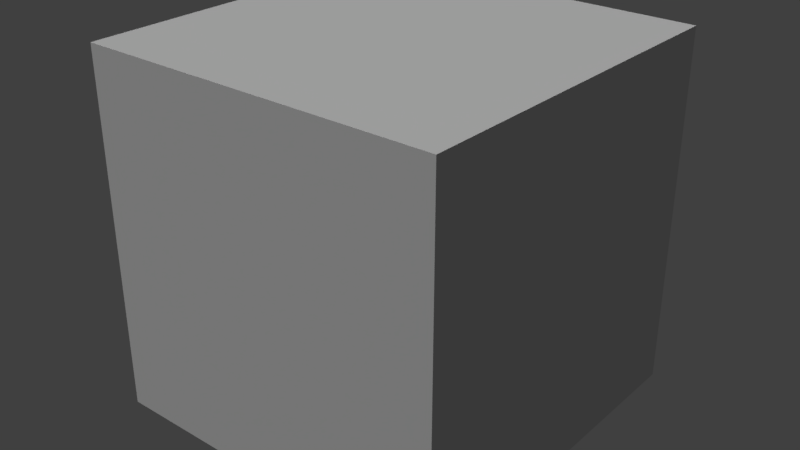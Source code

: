 # Source: track.d.002.blend  (saved by Blender 2.77.0; exported with 4.5.12 LTS)
import bpy
from mathutils import Matrix  # noqa: F401  (used for matrix-valued properties, if any)

bpy.ops.wm.read_factory_settings(use_empty=True)
scene = bpy.context.scene
scene.name = 'Scene'

# ---- collections
col_collection_1 = bpy.data.collections.new('Collection 1'); scene.collection.children.link(col_collection_1)
col_collection_2 = bpy.data.collections.new('Collection 2'); scene.collection.children.link(col_collection_2)
col_collection_3 = bpy.data.collections.new('Collection 3'); scene.collection.children.link(col_collection_3)
col_collection_6 = bpy.data.collections.new('Collection 6'); scene.collection.children.link(col_collection_6)
col_collection_6.hide_render = True
col_collection_6.hide_viewport = True
col_collection_14 = bpy.data.collections.new('Collection 14'); scene.collection.children.link(col_collection_14)
col_collection_15 = bpy.data.collections.new('Collection 15'); scene.collection.children.link(col_collection_15)
col_collection_16 = bpy.data.collections.new('Collection 16'); scene.collection.children.link(col_collection_16)
col_collection_16.hide_render = True
col_collection_16.hide_viewport = True

# ---- materials (node trees are filled in below, after node groups)
mat_roadmaterial = bpy.data.materials.new('RoadMaterial')
mat_roadmaterial.alpha_threshold = 0.0
mat_roadmaterial.use_transparent_shadow = False
mat_roadmaterial.diffuse_color = (0.1796, 0.1796, 0.1796, 1.0)
mat_roadmaterial.roughness = 0.5
mat_roadmaterial.line_color = (0.0, 0.0, 0.0, 1.0)
mat_wallmaterial = bpy.data.materials.new('WallMaterial')
mat_wallmaterial.alpha_threshold = 0.0
mat_wallmaterial.use_transparent_shadow = False
mat_wallmaterial.diffuse_color = (0.8, 0.04454, 0.05229, 1.0)
mat_wallmaterial.roughness = 0.5
mat_wallmaterial.specular_intensity = 0.0
mat_groundmaterial = bpy.data.materials.new('GroundMaterial')
mat_groundmaterial.alpha_threshold = 0.0
mat_groundmaterial.use_transparent_shadow = False
mat_groundmaterial.diffuse_color = (0.0059, 0.0, 0.04682, 1.0)
mat_groundmaterial.roughness = 0.5
mat_mushroom_red = bpy.data.materials.new('Mushroom_Red')
mat_mushroom_red.alpha_threshold = 0.0
mat_mushroom_red.use_transparent_shadow = False
mat_mushroom_red.diffuse_color = (0.8275, 0.3137, 0.2549, 1.0)
mat_mushroom_red.specular_color = (0.33, 0.33, 0.33)
mat_mushroom_red.roughness = 0.5
mat_mushroom_red.specular_intensity = 1.0
mat_spawnsmaterial = bpy.data.materials.new('SpawnsMaterial')
mat_spawnsmaterial.alpha_threshold = 0.0
mat_spawnsmaterial.use_transparent_shadow = False
mat_spawnsmaterial.diffuse_color = (1.0, 0.0, 0.005176, 1.0)
mat_spawnsmaterial.roughness = 0.5
mat_staticmaterial = bpy.data.materials.new('StaticMaterial')
mat_staticmaterial.alpha_threshold = 0.0
mat_staticmaterial.use_transparent_shadow = False
mat_staticmaterial.diffuse_color = (0.02952, 0.8, 0.001044, 1.0)
mat_staticmaterial.roughness = 0.5
mat_hitboxmaterial = bpy.data.materials.new('HitBoxMaterial')
mat_hitboxmaterial.alpha_threshold = 0.0
mat_hitboxmaterial.use_transparent_shadow = False
mat_hitboxmaterial.diffuse_color = (0.8, 0.1317, 0.5602, 1.0)
mat_hitboxmaterial.roughness = 0.5
mat_skyboxmaterial = bpy.data.materials.new('SkyBoxMaterial')
mat_skyboxmaterial.alpha_threshold = 0.0
mat_skyboxmaterial.use_transparent_shadow = False
mat_skyboxmaterial.roughness = 0.5

# ---- material node trees

# ---- world
world_world = bpy.data.worlds.new('World'); scene.world = world_world
world_world.color = (0.05088, 0.05088, 0.05088)
world_world.use_sun_shadow = False
world_world.sun_shadow_jitter_overblur = 0.0
world_world.cycles.sampling_method = 'MANUAL'

# ---- lights
light_hemi_001 = bpy.data.lights.new('Hemi.001', 'SUN')
light_hemi_001.transmission_factor = 0.0
light_hemi_001.angle = 0.1993
light_hemi_001.energy = 0.3
light_hemi_001.shadow_buffer_clip_start = 0.5
light_hemi_001.shadow_soft_size = 0.1
light_hemi_001.shadow_cascade_max_distance = 1000.0
light_hemi = bpy.data.lights.new('Hemi', 'SUN')
light_hemi.transmission_factor = 0.0
light_hemi.angle = 0.1993
light_hemi.energy = 1.3
light_hemi.shadow_buffer_clip_start = 0.5
light_hemi.shadow_soft_size = 0.1
light_hemi.shadow_cascade_max_distance = 1000.0

# ---- meshes
me_plane = bpy.data.meshes.new('Plane')
me_plane.from_pydata([(0.0, -23.57, 0.0), (5.532, -23.57, 0.0), (0.0, 0.0, -0.4414), (5.532, 0.0, -0.4414), (0.0, -23.57, 2.092), (5.532, -23.57, 2.092), (0.0, -24.64, 2.874), (5.532, -24.64, 2.874), (0.0, -24.64, -1.497), (5.532, -24.64, -1.497), (0.0, 0.0, -1.497), (5.532, 0.0, -1.497), (0.0, -19.1, 0.0), (5.532, -19.1, 0.0)], [], [(12, 13, 3, 2), (1, 0, 4, 5), (5, 4, 6, 7), (7, 6, 8, 9), (0, 1, 13, 12), (9, 8, 10, 11)])
me_plane.polygons.foreach_set('material_index', [0, 1, 1, 1, 0, 1])
me_plane.materials.append(mat_roadmaterial)
me_plane.materials.append(mat_wallmaterial)
me_plane.use_remesh_preserve_volume = False
me_plane.use_remesh_preserve_attributes = False
me_plane.use_mirror_vertex_groups = False
me_plane.update()
me_plane_151 = bpy.data.meshes.new('Plane.151')
me_plane_151.from_pydata([(-1.0, -1.0, 0.0), (1.0, -1.0, 0.0), (1.0, 1.0, 0.0), (-1.0, 0.8571, 0.0), (-1.0, 0.7143, 0.0), (-1.0, 0.5714, 0.0), (-1.0, 0.4286, 0.0), (-1.0, 0.2857, 0.0), (-1.0, 0.1429, 0.0), (-1.0, 2.98e-08, 0.0), (-1.0, -0.1429, 0.0), (-1.0, -0.2857, 0.0), (-1.0, -0.4286, 0.0), (-1.0, -0.5714, 0.0), (-1.0, -0.7143, 0.0), (-1.0, -0.8571, 0.0), (1.0, -0.8571, 0.0), (1.0, -0.7143, 0.0), (1.0, -0.5714, 0.0), (1.0, -0.4286, 0.0), (1.0, -0.2857, 0.0), (1.0, -0.1429, 0.0), (1.0, -2.98e-08, 0.0), (1.0, 0.1429, 0.0), (1.0, 0.2857, 0.0), (1.0, 0.4286, 0.0), (1.0, 0.5714, 0.0), (1.0, 0.7143, 0.0), (1.0, 0.8571, 0.0), (-0.3333, -1.0, 0.0), (0.3333, -1.0, 0.0), (-0.3333, 1.0, 0.0), (0.3333, -0.8571, 0.0), (-0.3333, -0.8571, 0.0), (0.3333, -0.7143, 0.0), (-0.3333, -0.7143, 0.0), (0.3333, -0.5714, 0.0), (-0.3333, -0.5714, 0.0), (0.3333, -0.4286, 0.0), (-0.3333, -0.4286, 0.0), (0.3333, -0.2857, 0.0), (-0.3333, -0.2857, 0.0), (0.3333, -0.1429, 0.0), (-0.3333, -0.1429, 0.0), (0.3333, -9.934e-09, 0.0), (-0.3333, 9.934e-09, 0.0), (0.3333, 0.1429, 0.0), (-0.3333, 0.1429, 0.0), (0.3333, 0.2857, 0.0), (-0.3333, 0.2857, 0.0), (0.3333, 0.4286, 0.0), (-0.3333, 0.4286, 0.0), (0.3333, 0.5714, 0.0), (-0.3333, 0.5714, 0.0), (0.3333, 0.7143, 0.0), (-0.3333, 0.7143, 0.0), (0.3333, 0.8571, 0.0), (-0.3333, 0.8571, 0.0), (-1.0, 1.286, 0.0), (1.0, 1.286, 0.0), (-1.0, 1.143, 0.0), (-1.0, 1.0, 0.0), (1.0, 1.143, 0.0), (-0.3333, 1.286, 0.0), (0.3333, 1.0, 0.0), (0.3333, 1.143, 0.0), (-0.3333, 1.143, 0.0), (-1.0, 1.571, 0.0), (1.0, 1.571, 0.0), (-1.0, 1.429, 0.0), (1.0, 1.429, 0.0), (0.3333, 1.571, 0.0), (-0.3333, 1.571, 0.0), (0.3333, 1.286, 0.0), (0.3333, 1.429, 0.0), (-0.3333, 1.429, 0.0), (-1.0, -1.143, 0.0), (1.0, -1.143, 0.0), (0.3333, -1.286, 0.0), (0.3333, -1.143, 0.0), (-0.3333, -1.143, 0.0), (-1.0, -1.286, 0.0), (1.0, -1.286, 0.0), (-1.0, -1.429, 0.0), (-1.0, -1.571, 0.0), (1.0, -1.571, 0.0), (1.0, -1.429, 0.0), (-0.3333, -1.286, 0.0), (0.3333, -1.571, 0.0), (-0.3333, -1.571, 0.0), (0.3333, -1.429, 0.0), (-0.3333, -1.429, 0.0)], [], [(56, 28, 2, 64), (30, 1, 16, 32), (32, 16, 17, 34), (34, 17, 18, 36), (36, 18, 19, 38), (38, 19, 20, 40), (40, 20, 21, 42), (42, 21, 22, 44), (44, 22, 23, 46), (46, 23, 24, 48), (48, 24, 25, 50), (50, 25, 26, 52), (52, 26, 27, 54), (54, 27, 28, 56), (4, 55, 57, 3), (55, 54, 56, 57), (5, 53, 55, 4), (53, 52, 54, 55), (6, 51, 53, 5), (51, 50, 52, 53), (7, 49, 51, 6), (49, 48, 50, 51), (8, 47, 49, 7), (47, 46, 48, 49), (9, 45, 47, 8), (45, 44, 46, 47), (10, 43, 45, 9), (43, 42, 44, 45), (11, 41, 43, 10), (41, 40, 42, 43), (12, 39, 41, 11), (39, 38, 40, 41), (13, 37, 39, 12), (37, 36, 38, 39), (14, 35, 37, 13), (35, 34, 36, 37), (15, 33, 35, 14), (33, 32, 34, 35), (0, 29, 33, 15), (29, 30, 32, 33), (3, 57, 31, 61), (57, 56, 64, 31), (65, 62, 59, 73), (64, 2, 62, 65), (61, 31, 66, 60), (31, 64, 65, 66), (60, 66, 63, 58), (66, 65, 73, 63), (74, 70, 68, 71), (73, 59, 70, 74), (58, 63, 75, 69), (63, 73, 74, 75), (69, 75, 72, 67), (75, 74, 71, 72), (79, 77, 1, 30), (78, 82, 77, 79), (81, 87, 80, 76), (87, 78, 79, 80), (76, 80, 29, 0), (80, 79, 30, 29), (90, 86, 82, 78), (88, 85, 86, 90), (84, 89, 91, 83), (89, 88, 90, 91), (83, 91, 87, 81), (91, 90, 78, 87)])
me_plane_151.polygons.foreach_set('material_index', [1, 0, 1, 0, 1, 0, 1, 0, 1, 0, 1, 0, 1, 0, 0, 1, 1, 0, 0, 1, 1, 0, 0, 1, 1, 0, 0, 1, 1, 0, 0, 1, 1, 0, 0, 1, 1, 0, 0, 1, 1, 0, 1, 0, 0, 1, 1, 0, 1, 0, 0, 1, 1, 0, 1, 0, 0, 1, 1, 0, 1, 0, 0, 1, 1, 0])
me_plane_151.materials.append(mat_groundmaterial)
me_plane_151.materials.append(mat_mushroom_red)
me_plane_151.use_remesh_preserve_volume = False
me_plane_151.use_remesh_preserve_attributes = False
me_plane_151.use_mirror_vertex_groups = False
me_plane_151.update()
me_cube_007 = bpy.data.meshes.new('Cube.007')
me_cube_007.from_pydata([(-0.1, -0.3, 0.0), (-0.1, -0.3, 1.853), (-0.1, 0.3, 0.0), (-0.1, 0.3, 1.853), (0.1, -0.3, 0.0), (0.1, -0.3, 1.853), (0.1, 0.3, 0.0), (0.1, 0.3, 1.853)], [], [(1, 3, 2, 0), (3, 7, 6, 2), (7, 5, 4, 6), (5, 1, 0, 4), (0, 2, 6, 4), (5, 7, 3, 1)])
me_cube_007.use_remesh_preserve_volume = False
me_cube_007.use_remesh_preserve_attributes = False
me_cube_007.use_mirror_vertex_groups = False
me_cube_007.update()
me_plane_076 = bpy.data.meshes.new('Plane.076')
me_plane_076.from_pydata([(-2.2, -9.4, 0.0), (2.2, -9.4, 0.0), (-2.2, 9.4, 0.0), (2.2, 9.4, 0.0), (-2.2, 4.7, 0.0), (-2.2, 0.0, 0.0), (-2.2, -4.7, 0.0), (2.2, -4.7, 0.0), (2.2, 0.0, 0.0), (2.2, 4.7, 0.0)], [], [(4, 9, 3, 2), (0, 1, 7, 6), (6, 7, 8, 5), (5, 8, 9, 4)])
me_plane_076.materials.append(mat_spawnsmaterial)
me_plane_076.use_remesh_preserve_volume = False
me_plane_076.use_remesh_preserve_attributes = False
me_plane_076.use_mirror_vertex_groups = False
me_plane_076.update()
me_plane_023 = bpy.data.meshes.new('Plane.023')
me_plane_023.from_pydata([(212.0, 22.27, 0.09789), (212.0, 22.27, 33.14), (235.5, 20.11, 0.09789), (235.5, 20.11, 33.14), (265.8, 14.33, 0.09789), (265.8, 14.33, 33.14), (296.8, 1.358, 0.09789), (296.8, 1.358, 33.14), (319.7, -17.51, 0.09789), (319.7, -17.51, 33.14), (336.8, -51.63, 0.09789), (336.8, -51.63, 33.14), (338.1, -86.63, 0.09789), (338.1, -86.63, 33.14), (331.9, -117.3, 0.09789), (331.9, -117.3, 33.14), (302.2, -210.7, 0.09789), (302.2, -210.7, 33.14), (299.5, -232.0, 0.09789), (299.5, -232.0, 33.14), (309.7, -248.7, 0.1996), (309.5, -248.6, 33.24), (331.8, -261.0, 34.37), (333.1, -261.3, 1.386), (228.8, -26.55, 0.09788), (252.8, -30.96, 0.09789), (252.8, -30.96, 33.14), (272.5, -39.08, 0.09789), (272.5, -39.08, 33.14), (283.6, -47.83, 0.09789), (283.6, -47.83, 33.14), (290.8, -62.0, 0.09789), (290.8, -62.0, 33.14), (291.2, -81.88, 0.09789), (291.2, -81.88, 33.14), (286.3, -105.3, 0.09789), (286.3, -105.3, 33.14), (256.0, -201.6, 0.09789), (256.0, -201.6, 33.14), (252.5, -235.1, 0.09789), (252.5, -235.1, 33.14), (262.3, -266.1, 0.09789), (262.3, -266.1, 33.14), (295.6, -296.4, 0.3423), (295.1, -296.2, 33.38), (320.9, -306.9, 1.356), (319.6, -306.5, 34.34), (228.8, -26.55, 33.14)], [], [(13, 12, 14, 15), (8, 10, 11, 9), (5, 4, 6, 7), (15, 14, 16, 17), (21, 20, 23, 22), (18, 20, 21, 19), (11, 10, 12, 13), (3, 2, 4, 5), (1, 0, 2, 3), (17, 16, 18, 19), (7, 6, 8, 9), (45, 43, 44, 46), (31, 32, 34, 33), (27, 28, 30, 29), (42, 44, 43, 41), (41, 39, 40, 42), (33, 34, 36, 35), (24, 47, 26, 25), (35, 36, 38, 37), (30, 32, 31, 29), (25, 26, 28, 27), (37, 38, 40, 39), (2, 0, 24, 25), (4, 2, 25, 27), (6, 4, 27, 29), (8, 6, 29, 31), (10, 8, 31, 33), (12, 10, 33, 35), (12, 35, 14), (16, 14, 35, 37), (18, 16, 37, 39), (20, 18, 39, 41), (23, 20, 41, 43), (45, 23, 43)])
me_plane_023.materials.append(mat_staticmaterial)
me_plane_023.use_remesh_preserve_volume = False
me_plane_023.use_remesh_preserve_attributes = False
me_plane_023.use_mirror_vertex_groups = False
me_plane_023.update()
me_plane_022 = bpy.data.meshes.new('Plane.022')
me_plane_022.from_pydata([(-1.192e-05, -23.57, 0.09789), (1.192e-05, 23.57, 0.09789), (1.192e-05, 23.57, 33.14), (228.8, -26.55, 33.14), (-51.75, -23.57, 2.896), (-51.75, 23.57, 2.896), (-1.192e-05, -23.57, 33.14), (212.0, 22.27, 0.09789), (228.8, -26.55, 0.09788), (212.0, 22.27, 33.14)], [], [(5, 4, 0, 1), (2, 1, 7, 9), (0, 8, 7, 1), (0, 6, 3, 8)])
me_plane_022.materials.append(mat_staticmaterial)
me_plane_022.use_remesh_preserve_volume = False
me_plane_022.use_remesh_preserve_attributes = False
me_plane_022.use_mirror_vertex_groups = False
me_plane_022.update()
me_plane_019 = bpy.data.meshes.new('Plane.019')
me_plane_019.from_pydata([(514.5, -73.64, 114.5), (544.3, -110.5, 82.26), (540.2, -113.1, 114.5), (525.4, -124.2, 107.9), (518.6, -70.97, 82.25), (529.0, -121.2, 75.55), (587.5, -86.99, 99.67), (583.0, -89.14, 131.9), (567.5, -44.33, 99.67), (562.9, -46.48, 131.9), (793.5, -4.547, 169.8), (790.0, -6.269, 202.4), (772.6, 37.69, 169.8), (769.1, 35.97, 202.3), (820.2, 10.79, 175.8), (818.0, 9.242, 208.7), (792.6, 49.04, 175.7), (790.4, 47.49, 208.6), (794.3, 51.48, 176.1), (798.3, 55.79, 177.0), (841.3, 34.03, 177.8), (841.0, 33.57, 210.9), (802.4, 60.52, 178.0), (800.2, 57.24, 210.6)], [], [(14, 15, 21, 20), (0, 4, 8, 9), (10, 11, 15, 14), (19, 18, 16, 14, 20, 22), (13, 12, 16, 17), (1, 5, 3, 2), (1, 2, 7, 6), (6, 7, 11, 10), (5, 1, 6, 10, 12, 8, 4), (10, 14, 16, 12), (9, 8, 12, 13), (23, 17, 16, 18, 19, 22)])
me_plane_019.materials.append(mat_staticmaterial)
me_plane_019.use_remesh_preserve_volume = False
me_plane_019.use_remesh_preserve_attributes = False
me_plane_019.use_mirror_vertex_groups = False
me_plane_019.update()
me_plane_018 = bpy.data.meshes.new('Plane.018')
me_plane_018.from_pydata([(333.1, -261.3, 1.386), (349.5, -309.7, 4.153), (347.0, -309.8, 36.99), (356.7, -309.5, 5.015), (353.9, -309.9, 37.8), (351.3, -262.7, 5.092), (348.5, -263.1, 37.88), (384.3, -301.5, 9.759), (380.9, -303.1, 42.35), (364.7, -258.6, 9.844), (361.3, -260.2, 42.43), (390.4, -298.4, 11.11), (387.0, -300.3, 43.65), (412.2, -283.2, 16.93), (408.9, -286.0, 49.37), (381.0, -247.7, 16.94), (377.8, -250.6, 49.38), (433.1, -260.9, 24.63), (430.3, -264.4, 57.03), (396.4, -231.4, 24.63), (393.6, -234.9, 57.03), (410.5, -211.6, 32.45), (408.0, -215.3, 64.84), (459.6, -129.6, 60.25), (457.3, -133.2, 92.69), (512.9, -136.5, 67.73), (510.0, -139.8, 100.2), (477.2, -105.7, 67.73), (474.4, -108.9, 100.2), (499.4, -84.55, 75.54), (525.4, -124.2, 107.9), (495.8, -87.48, 107.9), (514.5, -73.64, 114.5), (319.6, -306.5, 34.34), (320.9, -306.9, 1.356), (331.8, -261.0, 34.37), (529.0, -121.2, 75.55), (518.6, -70.97, 82.25)], [], [(5, 0, 34, 1, 3, 7, 9), (3, 1, 2, 4), (35, 0, 5, 6), (25, 26, 30, 36), (11, 7, 8, 12), (13, 11, 12, 14), (7, 3, 4, 8), (15, 16, 10, 9), (20, 19, 21, 22), (34, 33, 2, 1), (25, 36, 37, 29, 27, 23, 21, 19, 15, 9, 7, 11, 13, 17), (22, 21, 23, 24), (13, 14, 18, 17), (19, 20, 16, 15), (28, 27, 29, 31), (17, 18, 26, 25), (37, 32, 31, 29), (6, 5, 9, 10), (24, 23, 27, 28)])
me_plane_018.materials.append(mat_staticmaterial)
me_plane_018.use_remesh_preserve_volume = False
me_plane_018.use_remesh_preserve_attributes = False
me_plane_018.use_mirror_vertex_groups = False
me_plane_018.update()
me_plane_017 = bpy.data.meshes.new('Plane.017')
me_plane_017.from_pydata([(-482.5, 30.19, 33.12), (-450.4, -21.46, 3.718), (-446.0, 30.49, 3.968), (-423.0, -22.95, -4.476), (-421.6, 30.07, -4.455), (-395.1, -23.47, -7.496), (-394.6, 29.22, -7.493), (-372.8, -23.56, -7.685), (-372.7, 30.49, -7.678), (-350.4, -23.57, 5.902), (-350.4, 23.57, 5.902), (-330.8, -23.57, 25.11), (-330.8, 23.57, 25.11), (-486.6, -18.95, 33.13), (-306.1, 23.57, 37.24), (-306.1, -23.57, 37.24)], [], [(8, 7, 9, 10), (4, 3, 5, 6), (5, 7, 8, 6), (9, 11, 12, 10), (11, 15, 14, 12), (1, 2, 0, 13), (2, 1, 3, 4)])
me_plane_017.materials.append(mat_staticmaterial)
me_plane_017.use_remesh_preserve_volume = False
me_plane_017.use_remesh_preserve_attributes = False
me_plane_017.use_mirror_vertex_groups = False
me_plane_017.update()
me_plane_016 = bpy.data.meshes.new('Plane.016')
me_plane_016.from_pydata([(-768.3, 214.8, 33.41), (-768.3, 214.8, 66.45), (-721.3, 211.1, 33.41), (-721.3, 211.1, 66.45), (-767.4, 186.3, 33.41), (-767.4, 186.3, 66.45), (-721.2, 195.7, 33.41), (-721.2, 195.7, 66.45), (-755.2, 155.8, 33.41), (-755.2, 155.8, 66.45), (-712.3, 175.2, 33.41), (-712.3, 175.2, 66.45), (-739.2, 128.3, 33.41), (-739.2, 128.3, 66.45), (-700.4, 155.1, 33.41), (-700.4, 155.1, 66.45), (-707.1, 86.81, 33.41), (-707.1, 86.81, 66.45), (-671.6, 117.9, 33.41), (-671.6, 117.9, 66.45), (-669.1, 49.44, 33.41), (-669.1, 49.44, 66.45), (-638.7, 85.52, 33.41), (-638.7, 85.52, 66.45), (-645.3, 31.24, 33.41), (-645.3, 31.24, 66.45), (-618.6, 70.13, 33.41), (-618.6, 70.13, 66.45), (-619.5, 15.58, 33.41), (-619.5, 15.58, 66.45), (-597.2, 57.11, 33.41), (-597.2, 57.11, 66.45), (-592.0, 2.781, 33.41), (-592.0, 2.781, 66.45), (-574.6, 46.57, 33.41), (-574.6, 46.57, 66.45), (-569.1, -5.233, 33.41), (-569.1, -5.233, 66.45), (-555.7, 39.97, 33.41), (-555.7, 39.97, 66.45), (-539.6, -12.16, 33.41), (-539.6, -12.16, 66.45), (-531.4, 34.27, 33.41), (-531.4, 34.27, 66.45), (-509.8, -15.76, 33.39), (-509.6, -15.77, 66.43), (-506.4, 31.26, 33.38), (-506.2, 31.25, 66.42), (-484.5, -18.95, 66.04), (-483.3, 30.49, 66.03), (-486.6, -18.95, 33.13), (-482.5, 30.19, 33.12)], [], [(16, 17, 21, 20), (36, 37, 41, 40), (12, 13, 17, 16), (0, 1, 5, 4), (43, 42, 46, 47), (8, 9, 13, 12), (35, 34, 38, 39), (24, 20, 21, 25), (27, 26, 30, 31), (3, 2, 6, 7), (10, 11, 7, 6), (39, 38, 42, 43), (47, 46, 51, 49), (50, 44, 45, 48), (15, 14, 18, 19), (40, 41, 45, 44), (28, 29, 33, 32), (24, 25, 29, 28), (32, 33, 37, 36), (31, 30, 34, 35), (4, 5, 9, 8), (23, 22, 26, 27), (11, 10, 14, 15), (19, 18, 22, 23), (2, 0, 4, 8, 12, 16, 20, 24, 28, 32, 36, 40, 44, 50, 51, 46, 42, 38, 34, 30, 26, 22, 18, 14, 10, 6)])
me_plane_016.materials.append(mat_staticmaterial)
me_plane_016.use_remesh_preserve_volume = False
me_plane_016.use_remesh_preserve_attributes = False
me_plane_016.use_mirror_vertex_groups = False
me_plane_016.update()
me_plane_015 = bpy.data.meshes.new('Plane.015')
me_plane_015.from_pydata([(-454.3, 417.9, 66.45), (-441.0, 372.7, 66.45), (-577.0, 377.3, 33.41), (-577.0, 377.3, 66.45), (-559.9, 333.4, 33.41), (-559.9, 333.4, 66.45), (-675.6, 330.9, 33.41), (-675.6, 330.9, 66.45), (-651.3, 290.5, 33.41), (-651.3, 290.5, 66.45), (-719.8, 299.9, 33.41), (-719.8, 299.9, 66.45), (-688.6, 264.5, 33.41), (-688.6, 264.5, 66.45), (-741.8, 276.7, 33.41), (-741.8, 276.7, 66.45), (-704.7, 247.6, 33.41), (-704.7, 247.6, 66.45), (-759.3, 248.4, 33.41), (-759.3, 248.4, 66.45), (-716.0, 229.7, 33.41), (-716.0, 229.7, 66.45), (-454.3, 417.9, 33.41), (-441.0, 372.7, 33.41), (-721.3, 211.1, 33.41), (-768.3, 214.8, 33.41), (-768.3, 214.8, 66.45), (-721.3, 211.1, 66.45)], [], [(14, 15, 19, 18), (6, 7, 11, 10), (13, 12, 16, 17), (22, 0, 3, 2), (25, 18, 19, 26), (1, 23, 4, 5), (9, 8, 12, 13), (5, 4, 8, 9), (17, 16, 20, 21), (10, 11, 15, 14), (2, 3, 7, 6), (23, 22, 2, 6, 10, 14, 18, 25, 24, 20, 16, 12, 8, 4), (24, 27, 21, 20)])
me_plane_015.materials.append(mat_staticmaterial)
me_plane_015.use_remesh_preserve_volume = False
me_plane_015.use_remesh_preserve_attributes = False
me_plane_015.use_mirror_vertex_groups = False
me_plane_015.update()
me_plane_014 = bpy.data.meshes.new('Plane.014')
me_plane_014.from_pydata([(287.2, 590.5, 66.45), (293.4, 543.7, 66.45), (-441.0, 372.7, 33.41), (287.2, 590.5, 33.41), (293.4, 543.7, 33.41), (-441.0, 372.7, 66.45), (-454.3, 417.9, 66.45), (-454.3, 417.9, 33.41)], [], [(1, 4, 2, 5), (3, 0, 6, 7), (4, 3, 7, 2)])
me_plane_014.materials.append(mat_staticmaterial)
me_plane_014.use_remesh_preserve_volume = False
me_plane_014.use_remesh_preserve_attributes = False
me_plane_014.use_mirror_vertex_groups = False
me_plane_014.update()
me_plane_013 = bpy.data.meshes.new('Plane.013')
me_plane_013.from_pydata([(670.8, 492.3, 66.45), (649.3, 450.4, 66.45), (552.3, 545.4, 33.41), (552.3, 545.4, 66.45), (535.6, 501.3, 33.41), (535.6, 501.3, 66.45), (449.3, 578.0, 33.41), (449.3, 578.0, 66.45), (438.4, 532.1, 33.41), (438.4, 532.1, 66.45), (392.7, 588.8, 33.41), (392.7, 588.8, 66.45), (386.3, 542.1, 33.41), (386.3, 542.1, 66.45), (340.4, 593.5, 33.41), (340.4, 593.5, 66.45), (339.4, 546.4, 33.41), (339.4, 546.4, 66.45), (287.2, 590.5, 33.41), (649.3, 450.4, 33.41), (670.8, 492.3, 33.41), (293.4, 543.7, 33.41), (287.2, 590.5, 66.45), (293.4, 543.7, 66.45)], [], [(2, 3, 7, 6), (14, 10, 11, 15), (1, 19, 4, 5), (14, 15, 22, 18), (20, 0, 3, 2), (17, 16, 21, 23), (9, 8, 12, 13), (6, 7, 11, 10), (13, 12, 16, 17), (5, 4, 8, 9), (19, 20, 2, 6, 10, 14, 18, 21, 16, 12, 8, 4)])
me_plane_013.materials.append(mat_staticmaterial)
me_plane_013.use_remesh_preserve_volume = False
me_plane_013.use_remesh_preserve_attributes = False
me_plane_013.use_mirror_vertex_groups = False
me_plane_013.update()
me_plane_012 = bpy.data.meshes.new('Plane.012')
me_plane_012.from_pydata([(1034.0, 229.3, 66.45), (1000.0, 196.5, 66.45), (893.9, 351.6, 33.41), (893.9, 351.6, 66.45), (865.5, 314.0, 33.41), (865.5, 314.0, 66.45), (787.8, 425.2, 33.41), (787.8, 425.2, 66.45), (762.5, 385.4, 33.41), (762.5, 385.4, 66.45), (649.3, 450.4, 33.41), (649.3, 450.4, 66.45), (1000.0, 196.5, 33.41), (670.8, 492.3, 33.41), (1034.0, 229.3, 33.41), (670.8, 492.3, 66.45)], [], [(14, 0, 3, 2), (9, 8, 10, 11), (5, 4, 8, 9), (2, 3, 7, 6), (6, 7, 15, 13), (1, 12, 4, 5), (12, 14, 2, 6, 13, 10, 8, 4)])
me_plane_012.materials.append(mat_staticmaterial)
me_plane_012.use_remesh_preserve_volume = False
me_plane_012.use_remesh_preserve_attributes = False
me_plane_012.use_mirror_vertex_groups = False
me_plane_012.update()
me_plane_011 = bpy.data.meshes.new('Plane.011')
me_plane_011.from_pydata([(1147.0, -65.24, 66.45), (1147.0, -65.24, 33.41), (1101.0, -57.6, 66.45), (1153.0, -12.89, 33.41), (1153.0, -12.89, 66.45), (1106.0, -11.07, 33.41), (1106.0, -11.07, 66.45), (1153.0, 16.98, 33.41), (1153.0, 16.98, 66.45), (1106.0, 14.36, 33.41), (1106.0, 14.36, 66.45), (1150.0, 41.35, 33.41), (1150.0, 41.35, 66.45), (1104.0, 33.93, 33.41), (1104.0, 33.93, 66.45), (1143.0, 71.59, 33.41), (1143.0, 71.59, 66.45), (1098.0, 57.36, 33.41), (1098.0, 57.36, 66.45), (1132.0, 100.1, 33.41), (1132.0, 100.1, 66.45), (1089.0, 79.87, 33.41), (1089.0, 79.87, 66.45), (1117.0, 126.6, 33.41), (1117.0, 126.6, 66.45), (1077.0, 102.0, 33.41), (1077.0, 102.0, 66.45), (1087.0, 169.3, 33.41), (1087.0, 169.3, 66.45), (1050.0, 140.4, 33.41), (1050.0, 140.4, 66.45), (1034.0, 229.3, 33.41), (1000.0, 196.5, 33.41), (1000.0, 196.5, 66.45), (1101.0, -57.6, 33.41), (1034.0, 229.3, 66.45)], [], [(7, 8, 12, 11), (18, 17, 21, 22), (10, 9, 13, 14), (15, 16, 20, 19), (30, 29, 32, 33), (1, 0, 4, 3), (19, 20, 24, 23), (2, 34, 5, 6), (6, 5, 9, 10), (29, 30, 26, 25), (11, 12, 16, 15), (27, 28, 35, 31), (3, 4, 8, 7), (22, 21, 25, 26), (23, 24, 28, 27), (14, 13, 17, 18), (34, 1, 3, 7, 11, 15, 19, 23, 27, 31, 32, 29, 25, 21, 17, 13, 9, 5)])
me_plane_011.materials.append(mat_staticmaterial)
me_plane_011.use_remesh_preserve_volume = False
me_plane_011.use_remesh_preserve_attributes = False
me_plane_011.use_mirror_vertex_groups = False
me_plane_011.update()
me_plane_010 = bpy.data.meshes.new('Plane.010')
me_plane_010.from_pydata([(1061.0, -316.8, 66.45), (1101.0, -57.6, 33.41), (1019.0, -296.7, 66.45), (1129.0, -143.4, 33.41), (1129.0, -143.4, 66.45), (1084.0, -130.2, 33.41), (1084.0, -130.2, 66.45), (1147.0, -65.24, 33.41), (1147.0, -65.24, 66.45), (1019.0, -296.7, 33.41), (1061.0, -316.8, 33.41), (1101.0, -57.6, 66.45)], [], [(2, 9, 5, 6), (3, 4, 8, 7), (10, 3, 7, 1, 5, 9), (10, 0, 4, 3), (6, 5, 1, 11)])
me_plane_010.materials.append(mat_staticmaterial)
me_plane_010.use_remesh_preserve_volume = False
me_plane_010.use_remesh_preserve_attributes = False
me_plane_010.use_mirror_vertex_groups = False
me_plane_010.update()
me_plane_009 = bpy.data.meshes.new('Plane.009')
me_plane_009.from_pydata([(762.4, -641.4, 33.41), (762.4, -641.4, 66.45), (748.4, -596.3, 33.41), (748.4, -596.3, 66.45), (837.3, -614.6, 33.41), (837.3, -614.6, 66.45), (819.3, -571.0, 33.41), (819.3, -571.0, 66.45), (885.4, -591.8, 33.41), (885.4, -591.8, 66.45), (861.2, -551.3, 33.41), (861.2, -551.3, 66.45), (912.2, -569.9, 33.41), (912.2, -569.9, 66.45), (877.0, -538.6, 33.41), (877.0, -538.6, 66.45), (930.5, -546.2, 33.41), (930.5, -546.2, 66.45), (892.4, -518.5, 33.41), (892.4, -518.5, 66.45), (1061.0, -316.8, 33.41), (1019.0, -296.7, 66.45), (1019.0, -296.7, 33.41), (1061.0, -316.8, 66.45)], [], [(4, 5, 9, 8), (3, 2, 6, 7), (15, 14, 18, 19), (0, 1, 5, 4), (19, 18, 22, 21), (11, 10, 14, 15), (8, 9, 13, 12), (16, 17, 23, 20), (12, 13, 17, 16), (7, 6, 10, 11), (20, 22, 18, 14, 10, 6, 2, 0, 4, 8, 12, 16)])
me_plane_009.materials.append(mat_staticmaterial)
me_plane_009.use_remesh_preserve_volume = False
me_plane_009.use_remesh_preserve_attributes = False
me_plane_009.use_mirror_vertex_groups = False
me_plane_009.update()
me_plane_008 = bpy.data.meshes.new('Plane.008')
me_plane_008.from_pydata([(419.4, -565.4, 33.42), (466.4, -561.5, 33.43), (422.8, -591.1, 33.4), (422.8, -591.2, 66.44), (468.5, -579.7, 33.43), (468.5, -579.8, 66.47), (424.3, -597.5, 33.41), (424.3, -597.5, 66.45), (469.4, -583.9, 33.41), (469.4, -583.9, 66.45), (436.9, -623.5, 33.41), (436.9, -623.5, 66.45), (476.1, -597.4, 33.41), (476.1, -597.4, 66.45), (441.2, -629.2, 33.41), (441.2, -629.2, 66.45), (478.4, -600.3, 33.41), (478.4, -600.3, 66.45), (461.9, -649.0, 33.41), (461.9, -649.0, 66.45), (489.5, -610.8, 33.41), (489.5, -610.8, 66.45), (492.0, -664.3, 33.41), (492.0, -664.3, 66.45), (508.5, -620.1, 33.41), (508.5, -620.1, 66.45), (516.7, -670.9, 33.41), (516.7, -670.9, 66.45), (531.1, -625.7, 33.41), (531.1, -625.7, 66.45), (547.1, -675.0, 33.41), (547.1, -675.0, 66.45), (550.7, -628.0, 33.41), (550.7, -628.0, 66.45), (606.1, -674.3, 33.41), (606.1, -674.3, 66.45), (602.1, -627.3, 33.41), (602.1, -627.3, 66.45), (657.5, -667.2, 33.41), (657.5, -667.2, 66.45), (649.3, -620.8, 33.41), (649.3, -620.8, 66.45), (762.4, -641.4, 33.41), (762.4, -641.4, 66.45), (748.4, -596.3, 33.41), (748.4, -596.3, 66.45)], [], [(21, 20, 24, 25), (38, 39, 43, 42), (10, 6, 7, 11), (34, 35, 39, 38), (6, 2, 3, 7), (8, 9, 5, 4), (18, 14, 15, 19), (14, 10, 11, 15), (16, 17, 13, 12), (41, 40, 44, 45), (22, 23, 27, 26), (29, 28, 32, 33), (20, 21, 17, 16), (26, 27, 31, 30), (33, 32, 36, 37), (12, 13, 9, 8), (25, 24, 28, 29), (18, 19, 23, 22), (30, 31, 35, 34), (40, 41, 37, 36), (42, 44, 40, 36, 32, 28, 24, 20, 16, 12, 8, 4, 1, 0, 2, 6, 10, 14, 18, 22, 26, 30, 34, 38)])
me_plane_008.materials.append(mat_staticmaterial)
me_plane_008.use_remesh_preserve_volume = False
me_plane_008.use_remesh_preserve_attributes = False
me_plane_008.use_mirror_vertex_groups = False
me_plane_008.update()
me_plane_007 = bpy.data.meshes.new('Plane.007')
me_plane_007.from_pydata([(841.3, 34.03, 177.8), (841.0, 33.57, 210.9), (800.2, 57.24, 210.6), (802.4, 60.52, 178.0), (853.1, 66.3, 178.0), (853.0, 66.29, 211.0), (807.1, 76.78, 178.0), (807.1, 76.76, 211.0), (858.0, 95.63, 178.0), (858.0, 95.63, 211.0), (811.3, 102.0, 178.0), (811.3, 102.0, 211.0), (864.9, 253.9, 178.0), (864.9, 253.9, 211.0), (817.7, 252.9, 178.0), (817.7, 252.9, 211.0), (847.4, 439.3, 178.0), (847.4, 439.3, 211.0), (801.0, 430.7, 178.0), (801.0, 430.7, 211.0), (828.5, 517.4, 178.0), (828.5, 517.4, 211.0), (783.7, 503.0, 178.0), (783.7, 503.0, 211.0), (805.7, 572.4, 178.0), (805.7, 572.4, 211.0), (764.1, 550.1, 178.0), (764.1, 550.1, 211.0), (793.2, 593.7, 178.0), (793.2, 593.7, 211.0), (754.5, 566.9, 178.0), (754.5, 566.9, 211.0), (772.7, 618.9, 178.0), (772.7, 618.9, 211.0), (740.4, 584.6, 178.0), (740.4, 584.6, 211.0), (744.1, 638.8, 178.0), (744.1, 638.8, 211.0), (724.2, 596.0, 178.0), (724.2, 596.0, 211.0), (716.2, 646.8, 178.0), (716.2, 646.8, 211.0), (706.2, 600.2, 178.0), (706.2, 600.2, 211.0), (681.6, 645.4, 178.0), (681.6, 645.4, 211.0), (689.9, 599.0, 178.0), (689.9, 599.0, 211.0), (650.9, 636.7, 178.0), (650.9, 636.7, 211.0), (667.5, 592.6, 178.0), (667.5, 592.6, 211.0), (628.4, 626.1, 178.0), (628.4, 626.1, 211.0), (650.0, 584.3, 178.0), (650.0, 584.3, 211.0), (602.1, 610.0, 178.0), (602.1, 610.0, 211.0), (629.3, 571.4, 178.0), (629.3, 571.4, 211.0), (578.4, 590.8, 178.0), (578.4, 590.8, 211.0), (610.2, 555.9, 178.0), (610.2, 555.9, 211.0), (557.3, 569.4, 178.0), (557.3, 569.4, 211.0), (592.5, 538.0, 178.0), (592.5, 538.0, 211.0), (542.0, 551.0, 178.0), (542.0, 551.0, 211.0), (579.5, 522.4, 178.0), (579.5, 522.4, 211.0), (525.3, 526.7, 178.0), (525.3, 526.7, 211.0), (564.9, 501.1, 178.0), (564.9, 501.1, 211.0), (487.3, 455.0, 178.0), (487.3, 455.0, 211.0), (530.5, 436.1, 178.0), (530.5, 436.1, 211.0), (459.3, 380.3, 178.0), (459.3, 380.3, 211.0), (504.2, 365.8, 178.0), (504.2, 365.8, 211.0), (437.9, 304.2, 178.0), (437.9, 304.2, 211.0), (483.7, 292.8, 178.0), (483.7, 292.8, 211.0), (391.8, 73.51, 193.1), (391.0, 68.72, 176.9), (437.7, 61.83, 176.9), (388.2, 45.85, 174.9), (388.1, 44.14, 207.8), (435.1, 40.99, 174.9), (435.0, 39.28, 207.8), (384.4, -35.64, 195.5), (384.4, -32.65, 162.7), (431.5, -36.2, 195.5), (431.5, -33.2, 162.7)], [], [(15, 14, 18, 19), (56, 52, 53, 57), (36, 37, 41, 40), (16, 17, 21, 20), (80, 81, 85, 84), (27, 26, 30, 31), (84, 89, 90, 86, 82, 78, 74, 70, 66, 62, 58, 54, 50, 46, 42, 38, 34, 30, 26, 22, 18, 14, 10, 6, 3, 0, 4, 8, 12, 16, 20, 24, 28, 32, 36, 40, 44, 48, 52, 56, 60, 64, 68, 72, 76, 80), (60, 61, 65, 64), (93, 90, 89, 91, 96, 98), (32, 33, 37, 36), (11, 10, 14, 15), (42, 43, 39, 38), (59, 58, 62, 63), (68, 69, 73, 72), (91, 89, 84, 85, 88, 92), (40, 41, 45, 44), (4, 5, 9, 8), (46, 47, 43, 42), (94, 93, 98, 97), (44, 45, 49, 48), (24, 25, 29, 28), (63, 62, 66, 67), (93, 94, 87, 86, 90), (22, 23, 19, 18), (23, 22, 26, 27), (83, 82, 86, 87), (76, 77, 81, 80), (54, 55, 51, 50), (10, 11, 7, 6), (75, 74, 78, 79), (52, 48, 49, 53), (56, 57, 61, 60), (8, 9, 13, 12), (12, 13, 17, 16), (67, 66, 70, 71), (71, 70, 74, 75), (72, 73, 77, 76), (79, 78, 82, 83), (20, 21, 25, 24), (34, 35, 31, 30), (91, 92, 95, 96), (64, 65, 69, 68), (38, 39, 35, 34), (47, 46, 50, 51), (55, 54, 58, 59), (28, 29, 33, 32), (6, 7, 2, 3), (1, 5, 4, 0)])
me_plane_007.materials.append(mat_staticmaterial)
me_plane_007.use_remesh_preserve_volume = False
me_plane_007.use_remesh_preserve_attributes = False
me_plane_007.use_mirror_vertex_groups = False
me_plane_007.update()
me_plane_005 = bpy.data.meshes.new('Plane.005')
me_plane_005.from_pydata([(-306.1, -23.57, 37.24), (-306.1, 23.57, 37.24), (-279.1, -23.57, 42.85), (-279.1, 23.57, 42.85), (-257.0, -23.57, 44.68), (-257.0, 23.57, 44.68), (-229.4, -23.57, 43.68), (-229.4, 23.57, 43.68), (-128.0, -23.57, 16.36), (-128.0, 23.57, 16.36), (-51.75, 23.57, 2.896), (-51.75, -23.57, 2.896)], [], [(9, 8, 11, 10), (5, 4, 6, 7), (2, 4, 5, 3), (0, 2, 3, 1), (6, 8, 9, 7)])
me_plane_005.materials.append(mat_staticmaterial)
me_plane_005.use_remesh_preserve_volume = False
me_plane_005.use_remesh_preserve_attributes = False
me_plane_005.use_mirror_vertex_groups = False
me_plane_005.update()
me_plane_004 = bpy.data.meshes.new('Plane.004')
me_plane_004.from_pydata([(-494.1, -18.95, 82.46), (-494.1, -18.95, -0.4475), (-1.144e-05, -23.57, 82.46), (-1.144e-05, -23.57, -0.4475), (-365.8, -23.71, -16.03), (-365.8, -23.71, 98.05)], [], [(5, 2, 3, 4), (0, 5, 4, 1)])
me_plane_004.materials.append(mat_staticmaterial)
me_plane_004.use_remesh_preserve_volume = False
me_plane_004.use_remesh_preserve_attributes = False
me_plane_004.use_mirror_vertex_groups = False
me_plane_004.update()
me_plane_003 = bpy.data.meshes.new('Plane.003')
me_plane_003.from_pydata([(384.4, -32.65, 162.7), (384.4, -35.64, 195.5), (431.5, -33.2, 162.7), (431.5, -36.2, 195.5), (418.3, -565.4, 33.42), (418.0, -540.9, 70.11), (466.4, -561.5, 33.43), (465.0, -537.4, 70.1), (419.5, -566.2, 66.44), (466.4, -562.2, 66.45), (422.8, -591.1, 33.4), (422.8, -591.2, 66.44), (468.5, -579.7, 33.43), (468.5, -579.8, 66.47), (399.0, -352.3, 117.7), (398.8, -339.8, 88.94)], [], [(3, 2, 6, 12, 13, 9, 7), (0, 1, 14, 15), (0, 15, 4, 6, 2), (15, 14, 5, 8, 11, 10, 4)])
me_plane_003.materials.append(mat_staticmaterial)
me_plane_003.use_remesh_preserve_volume = False
me_plane_003.use_remesh_preserve_attributes = False
me_plane_003.use_mirror_vertex_groups = False
me_plane_003.update()
me_plane_002 = bpy.data.meshes.new('Plane.002')
me_plane_002.from_pydata([(-482.6, 30.49, 72.92), (-482.6, 30.49, -9.994), (1.192e-05, 23.57, 82.46), (1.192e-05, 23.57, -0.4475), (-352.4, 24.64, -13.03), (-352.4, 24.64, 95.04)], [], [(5, 2, 3, 4), (0, 5, 4, 1)])
me_plane_002.materials.append(mat_staticmaterial)
me_plane_002.use_remesh_preserve_volume = False
me_plane_002.use_remesh_preserve_attributes = False
me_plane_002.use_mirror_vertex_groups = False
me_plane_002.update()
me_cube_000 = bpy.data.meshes.new('Cube.000')
me_cube_000.from_pydata([(-1.0, -1.0, -1.0), (-1.0, -1.0, 1.0), (-1.0, 1.0, -1.0), (-1.0, 1.0, 1.0), (1.0, -1.0, -1.0), (1.0, -1.0, 1.0), (1.0, 1.0, -1.0), (1.0, 1.0, 1.0)], [], [(1, 3, 2, 0), (3, 7, 6, 2), (7, 5, 4, 6), (5, 1, 0, 4), (0, 2, 6, 4), (5, 7, 3, 1)])
me_cube_000.materials.append(mat_hitboxmaterial)
me_cube_000.use_remesh_preserve_volume = False
me_cube_000.use_remesh_preserve_attributes = False
me_cube_000.use_mirror_vertex_groups = False
me_cube_000.update()
me_cube_001 = bpy.data.meshes.new('Cube.001')
me_cube_001.from_pydata([(-1.0, -1.0, -1.0), (-1.0, -1.0, 1.0), (-1.0, 1.0, -1.0), (-1.0, 1.0, 1.0), (1.0, -1.0, -1.0), (1.0, -1.0, 1.0), (1.0, 1.0, -1.0), (1.0, 1.0, 1.0)], [], [(1, 3, 2, 0), (3, 7, 6, 2), (7, 5, 4, 6), (5, 1, 0, 4), (0, 2, 6, 4), (5, 7, 3, 1)])
me_cube_001.materials.append(mat_hitboxmaterial)
me_cube_001.use_remesh_preserve_volume = False
me_cube_001.use_remesh_preserve_attributes = False
me_cube_001.use_mirror_vertex_groups = False
me_cube_001.update()
me_cube = bpy.data.meshes.new('Cube')
me_cube.from_pydata([(1978.0, -1978.0, 1978.0), (1978.0, -1978.0, -1978.0), (1978.0, 1978.0, 1978.0), (1978.0, 1978.0, -1978.0), (-1978.0, -1978.0, 1978.0), (-1978.0, -1978.0, -1978.0), (-1978.0, 1978.0, 1978.0), (-1978.0, 1978.0, -1978.0)], [], [(1, 0, 2, 3), (3, 2, 6, 7), (7, 6, 4, 5), (5, 4, 0, 1), (0, 4, 6, 2), (5, 1, 3, 7)])
_uv = me_cube.uv_layers.new(name='UVMap')
_uv.uv.foreach_set('vector', [8.662e-05, 0.5, 0.25, 0.5, 0.25, 0.25, 8.659e-05, 0.25, 0.25, 8.659e-05, 0.25, 0.25, 0.5, 0.25, 0.5, 8.659e-05, 0.75, 0.25, 0.5, 0.25, 0.5, 0.5, 0.75, 0.5, 0.5, 0.75, 0.5, 0.5, 0.25, 0.5, 0.25, 0.75, 0.25, 0.5, 0.5, 0.5, 0.5, 0.25, 0.25, 0.25, 0.75, 0.5, 0.9999, 0.5, 0.9999, 0.25, 0.75, 0.25])
me_cube.materials.append(mat_skyboxmaterial)
me_cube.use_remesh_preserve_volume = False
me_cube.use_remesh_preserve_attributes = False
me_cube.use_mirror_vertex_groups = False
me_cube.update()
me_plane_001 = bpy.data.meshes.new('Plane.001')
me_plane_001.from_pydata([(0.0, -23.57, 0.09789), (5.532, -23.57, 0.09789), (0.0, 0.0, -0.1678), (5.532, 0.0, -0.1678), (0.0, -23.57, 15.99), (5.532, -23.57, 15.99)], [], [(1, 0, 4, 5), (0, 1, 3, 2)])
me_plane_001.materials.append(mat_staticmaterial)
me_plane_001.use_remesh_preserve_volume = False
me_plane_001.use_remesh_preserve_attributes = False
me_plane_001.use_mirror_vertex_groups = False
me_plane_001.update()

# ---- curves / text
cu_beziercurve = bpy.data.curves.new('BezierCurve', 'CURVE')
cu_beziercurve.dimensions = '3D'
_sp = cu_beziercurve.splines.new('BEZIER'); _sp.bezier_points.add(15)
_sp.bezier_points.foreach_set('co', [0.0, 0.0, 0.0, 184.9, 0.0, 0.0, 297.7, -271.3, -4.768e-07, 497.0, -118.6, 68.5, 820.4, 42.27, 177.9, 691.0, 623.7, 177.9, 417.9, 86.23, 177.9, 442.8, -562.6, 33.31, 886.8, -562.6, 33.31, 1116.0, 79.07, 33.31, 250.4, 559.0, 33.31, -730.4, 157.5, 33.31, -489.0, 6.963, 33.31, -373.3, 0.0, -8.208, -242.8, 0.0, 45.02, -0.5, 2.384e-07, 0.0])
_sp.bezier_points.foreach_set('handle_left', [-0.5, 2.384e-07, 0.0, 129.8, 0.0, 0.0, 204.4, -214.6, -4.768e-07, 442.4, -181.1, 45.82, 788.5, -2.62, 177.9, 863.9, 655.8, 177.9, 446.2, 212.7, 177.9, 443.0, -507.6, 33.31, 846.0, -599.6, 33.31, 1192.0, -94.16, 33.31, 503.5, 637.7, 33.31, -873.1, 380.8, 33.31, -607.3, 6.815, 33.31, -491.5, 0.0, -8.208, -361.0, 0.0, 45.02, -118.7, 2.384e-07, 0.0])
_sp.bezier_points.foreach_set('handle_right', [0.5, -2.384e-07, 0.0, 457.4, 0.0, 0.0, 405.8, -336.9, -4.768e-07, 560.2, -46.35, 94.78, 857.3, 94.26, 177.9, 481.6, 584.9, 177.9, 385.1, -60.2, 177.9, 442.1, -745.1, 33.31, 934.1, -519.9, 33.31, 1029.0, 279.7, 33.31, -42.75, 467.9, 33.31, -680.7, 79.67, 33.31, -452.9, 7.008, 33.31, -337.1, 0.0, -8.208, -206.6, 0.0, 45.02, 35.68, 2.384e-07, 0.0])
for _p, _l, _r in zip(_sp.bezier_points, ['ALIGNED', 'ALIGNED', 'ALIGNED', 'ALIGNED', 'ALIGNED', 'ALIGNED', 'ALIGNED', 'ALIGNED', 'ALIGNED', 'ALIGNED', 'ALIGNED', 'ALIGNED', 'ALIGNED', 'ALIGNED', 'ALIGNED', 'ALIGNED'], ['ALIGNED', 'ALIGNED', 'ALIGNED', 'ALIGNED', 'ALIGNED', 'ALIGNED', 'ALIGNED', 'ALIGNED', 'ALIGNED', 'ALIGNED', 'ALIGNED', 'ALIGNED', 'ALIGNED', 'ALIGNED', 'ALIGNED', 'ALIGNED']): _p.handle_left_type = _l; _p.handle_right_type = _r
_sp.order_u = 0
_sp.order_v = 0
_sp.resolution_u = 19
cu_beziercurve.use_path = True
cu_beziercurve.use_path_follow = True
cu_beziercurve.use_path_clamp = True
cu_beziercurve.bevel_resolution = 0
cu_beziercurve.resolution_u = 19
cu_beziercurve.fill_mode = 'HALF'
cu_beziercurve.twist_mode = 'Z_UP'

# ---- objects
ob_road_root = bpy.data.objects.new('road.root', me_plane)
ob_finishline = bpy.data.objects.new('FinishLine', me_plane_151)
ob_humanscale_001 = bpy.data.objects.new('HumanScale.001', me_cube_007)
ob_spawns = bpy.data.objects.new('spawns', me_plane_076)
ob_static_invisible_basis_020 = bpy.data.objects.new('static.invisible.basis.020', me_plane_023)
ob_static_invisible_basis_019 = bpy.data.objects.new('static.invisible.basis.019', me_plane_022)
ob_static_invisible_basis_018 = bpy.data.objects.new('static.invisible.basis.018', me_plane_019)
ob_static_invisible_basis_017 = bpy.data.objects.new('static.invisible.basis.017', me_plane_018)
ob_static_invisible_basis_016 = bpy.data.objects.new('static.invisible.basis.016', me_plane_017)
ob_static_invisible_basis_015 = bpy.data.objects.new('static.invisible.basis.015', me_plane_016)
ob_static_invisible_basis_014 = bpy.data.objects.new('static.invisible.basis.014', me_plane_015)
ob_static_invisible_basis_013 = bpy.data.objects.new('static.invisible.basis.013', me_plane_014)
ob_static_invisible_basis_012 = bpy.data.objects.new('static.invisible.basis.012', me_plane_013)
ob_static_invisible_basis_011 = bpy.data.objects.new('static.invisible.basis.011', me_plane_012)
ob_static_invisible_basis_010 = bpy.data.objects.new('static.invisible.basis.010', me_plane_011)
ob_static_invisible_basis_009 = bpy.data.objects.new('static.invisible.basis.009', me_plane_010)
ob_static_invisible_basis_008 = bpy.data.objects.new('static.invisible.basis.008', me_plane_009)
ob_static_invisible_basis_007 = bpy.data.objects.new('static.invisible.basis.007', me_plane_008)
ob_static_invisible_basis_006 = bpy.data.objects.new('static.invisible.basis.006', me_plane_007)
ob_static_invisible_basis_004 = bpy.data.objects.new('static.invisible.basis.004', me_plane_005)
ob_static_invisible_basis_003 = bpy.data.objects.new('static.invisible.basis.003', me_plane_004)
ob_static_invisible_basis_002 = bpy.data.objects.new('static.invisible.basis.002', me_plane_003)
ob_static_invisible_basis_001 = bpy.data.objects.new('static.invisible.basis.001', me_plane_002)
ob_path_001 = bpy.data.objects.new('_path.001', me_cube_000)
ob_path_099 = bpy.data.objects.new('_path.099', me_cube_001)
ob_path_097 = bpy.data.objects.new('_path.097', me_cube_001)
ob_path_095 = bpy.data.objects.new('_path.095', me_cube_001)
ob_path_093 = bpy.data.objects.new('_path.093', me_cube_001)
ob_path_091 = bpy.data.objects.new('_path.091', me_cube_001)
ob_path_089 = bpy.data.objects.new('_path.089', me_cube_001)
ob_path_088 = bpy.data.objects.new('_path.088', me_cube_001)
ob_path_087 = bpy.data.objects.new('_path.087', me_cube_001)
ob_path_085 = bpy.data.objects.new('_path.085', me_cube_001)
ob_path_079 = bpy.data.objects.new('_path.079', me_cube_001)
ob_path_076 = bpy.data.objects.new('_path.076', me_cube_001)
ob_path_073 = bpy.data.objects.new('_path.073', me_cube_001)
ob_path_071 = bpy.data.objects.new('_path.071', me_cube_001)
ob_path_069 = bpy.data.objects.new('_path.069', me_cube_001)
ob_path_066 = bpy.data.objects.new('_path.066', me_cube_001)
ob_path_063 = bpy.data.objects.new('_path.063', me_cube_001)
ob_path_060 = bpy.data.objects.new('_path.060', me_cube_001)
ob_path_058 = bpy.data.objects.new('_path.058', me_cube_001)
ob_path_055 = bpy.data.objects.new('_path.055', me_cube_001)
ob_path_051 = bpy.data.objects.new('_path.051', me_cube_001)
ob_path_049 = bpy.data.objects.new('_path.049', me_cube_001)
ob_path_046 = bpy.data.objects.new('_path.046', me_cube_001)
ob_path_044 = bpy.data.objects.new('_path.044', me_cube_001)
ob_path_041 = bpy.data.objects.new('_path.041', me_cube_001)
ob_path_037 = bpy.data.objects.new('_path.037', me_cube_001)
ob_path_034 = bpy.data.objects.new('_path.034', me_cube_001)
ob_path_031 = bpy.data.objects.new('_path.031', me_cube_001)
ob_path_028 = bpy.data.objects.new('_path.028', me_cube_001)
ob_path_026 = bpy.data.objects.new('_path.026', me_cube_001)
ob_path_025 = bpy.data.objects.new('_path.025', me_cube_001)
ob_path_024 = bpy.data.objects.new('_path.024', me_cube_001)
ob_path_021 = bpy.data.objects.new('_path.021', me_cube_001)
ob_path_017 = bpy.data.objects.new('_path.017', me_cube_001)
ob_path_016 = bpy.data.objects.new('_path.016', me_cube_001)
ob_path_012 = bpy.data.objects.new('_path.012', me_cube_001)
ob_path_010 = bpy.data.objects.new('_path.010', me_cube_001)
ob_path_008 = bpy.data.objects.new('_path.008', me_cube_001)
ob_path_006 = bpy.data.objects.new('_path.006', me_cube_001)
ob_path_004 = bpy.data.objects.new('_path.004', me_cube_001)
ob_path_002 = bpy.data.objects.new('_path.002', me_cube_001)
ob_path_000 = bpy.data.objects.new('_path.000', me_cube_001)
ob_road_path = bpy.data.objects.new('road.path', cu_beziercurve)
ob_skybox = bpy.data.objects.new('Skybox', me_cube)
ob_hemi_001 = bpy.data.objects.new('Hemi.001', light_hemi_001)
ob_hemi = bpy.data.objects.new('Hemi', light_hemi)
ob_static_invisible_basis = bpy.data.objects.new('static.invisible.basis', me_plane_001)

# ---- transforms, parenting, visibility, modifiers, constraints
ob_road_root.location = (0.0, 0.0, 0.0)
ob_road_root.lineart.crease_threshold = 0.0
_m = ob_road_root.modifiers.new('Mirror', 'MIRROR')
_m.use_axis = (False, True, False)
_m.use_clip = True
_m = ob_road_root.modifiers.new('Array', 'ARRAY')
_m.fit_type = 'FIT_CURVE'
_m.curve = ob_road_path
_m.constant_offset_displace = (0.0, 0.0, 0.0)
_m.use_merge_vertices = True
_m = ob_road_root.modifiers.new('Curve', 'CURVE')
_m.object = ob_road_path
ob_finishline.location = (15.29, 0.0, 0.05678)
ob_finishline.scale = (2.407, 15.0, 1.0)
ob_finishline.lineart.crease_threshold = 0.0
ob_humanscale_001.location = (2.279, 1.992, 0.0)
ob_humanscale_001.lineart.crease_threshold = 0.0
ob_spawns.location = (-7.0, 0.0, 2.0)
ob_spawns.lineart.crease_threshold = 0.0
ob_static_invisible_basis_020.location = (0.0, 0.0, 0.0)
ob_static_invisible_basis_020.lineart.crease_threshold = 0.0
ob_static_invisible_basis_019.location = (0.0, 0.0, 0.0)
ob_static_invisible_basis_019.lineart.crease_threshold = 0.0
ob_static_invisible_basis_018.location = (0.0, 0.0, 0.0)
ob_static_invisible_basis_018.lineart.crease_threshold = 0.0
ob_static_invisible_basis_017.location = (0.0, 0.0, 0.0)
ob_static_invisible_basis_017.lineart.crease_threshold = 0.0
ob_static_invisible_basis_016.location = (0.0, 0.0, 0.0)
ob_static_invisible_basis_016.lineart.crease_threshold = 0.0
ob_static_invisible_basis_015.location = (0.0, 0.0, 0.0)
ob_static_invisible_basis_015.lineart.crease_threshold = 0.0
ob_static_invisible_basis_014.location = (0.0, 0.0, 0.0)
ob_static_invisible_basis_014.lineart.crease_threshold = 0.0
ob_static_invisible_basis_013.location = (0.0, 0.0, 0.0)
ob_static_invisible_basis_013.lineart.crease_threshold = 0.0
ob_static_invisible_basis_012.location = (0.0, 0.0, 0.0)
ob_static_invisible_basis_012.lineart.crease_threshold = 0.0
ob_static_invisible_basis_011.location = (0.0, 0.0, 0.0)
ob_static_invisible_basis_011.lineart.crease_threshold = 0.0
ob_static_invisible_basis_010.location = (0.0, 0.0, 0.0)
ob_static_invisible_basis_010.lineart.crease_threshold = 0.0
ob_static_invisible_basis_009.location = (0.0, 0.0, 0.0)
ob_static_invisible_basis_009.lineart.crease_threshold = 0.0
ob_static_invisible_basis_008.location = (0.0, 0.0, 0.0)
ob_static_invisible_basis_008.lineart.crease_threshold = 0.0
ob_static_invisible_basis_007.location = (0.0, 0.0, 0.0)
ob_static_invisible_basis_007.lineart.crease_threshold = 0.0
ob_static_invisible_basis_006.location = (0.0, 0.0, 0.0)
ob_static_invisible_basis_006.lineart.crease_threshold = 0.0
ob_static_invisible_basis_004.location = (0.0, 0.0, 0.0)
ob_static_invisible_basis_004.lineart.crease_threshold = 0.0
ob_static_invisible_basis_003.location = (0.0, 0.0, 0.0)
ob_static_invisible_basis_003.lineart.crease_threshold = 0.0
ob_static_invisible_basis_002.location = (0.0, 0.0, 0.0)
ob_static_invisible_basis_002.lineart.crease_threshold = 0.0
ob_static_invisible_basis_001.location = (0.0, 0.0, 0.0)
ob_static_invisible_basis_001.lineart.crease_threshold = 0.0
ob_path_001.location = (75.36, -2.042e-08, 10.45)
ob_path_001.rotation_euler = (-1.686e-07, -8.429e-08, 3.372e-07)
ob_path_001.scale = (13.2, 24.64, 22.94)
ob_path_001.lineart.crease_threshold = 0.0
ob_path_099.location = (-74.29, 2.078e-07, 5.773)
ob_path_099.rotation_euler = (-2.045e-07, 0.1475, 1.862e-07)
ob_path_099.scale = (13.2, 24.64, 22.94)
ob_path_099.lineart.crease_threshold = 0.0
ob_path_097.location = (-218.1, 2.228e-08, 40.81)
ob_path_097.rotation_euler = (-1.779e-07, -0.06155, 3.575e-07)
ob_path_097.scale = (13.2, 24.64, 128.2)
ob_path_097.lineart.crease_threshold = 0.0
ob_path_095.location = (-353.2, 0.0, 3.633)
ob_path_095.rotation_euler = (-8.873e-06, -0.002635, -2.2e-05)
ob_path_095.scale = (13.2, 24.64, 73.27)
ob_path_095.lineart.crease_threshold = 0.0
ob_path_093.location = (-483.4, 6.783, 32.21)
ob_path_093.rotation_euler = (0.003884, 0.1772, -0.0323)
ob_path_093.scale = (13.94, 24.65, 49.17)
ob_path_093.lineart.crease_threshold = 0.0
ob_path_091.location = (-623.7, 45.6, 33.31)
ob_path_091.rotation_euler = (-1.974e-07, -1.365e-07, -0.5633)
ob_path_091.scale = (13.2, 24.64, 22.94)
ob_path_091.lineart.crease_threshold = 0.0
ob_path_089.location = (-725.6, 151.3, 33.31)
ob_path_089.rotation_euler = (-2.261e-07, -6.846e-08, -1.033)
ob_path_089.scale = (13.2, 24.64, 22.94)
ob_path_089.lineart.crease_threshold = 0.0
ob_path_088.location = (-743.4, 220.5, 33.31)
ob_path_088.rotation_euler = (-2.286e-07, -8.206e-08, -1.745)
ob_path_088.scale = (13.2, 24.64, 22.94)
ob_path_088.lineart.crease_threshold = 0.0
ob_path_087.location = (-705.0, 281.6, 33.31)
ob_path_087.rotation_euler = (-8.979e-08, -1.142e-07, -2.415)
ob_path_087.scale = (13.2, 24.64, 22.94)
ob_path_087.lineart.crease_threshold = 0.0
ob_path_085.location = (-575.6, 352.4, 33.31)
ob_path_085.rotation_euler = (-1.352e-07, -1.337e-07, -2.76)
ob_path_085.scale = (13.2, 24.64, 22.94)
ob_path_085.lineart.crease_threshold = 0.0
ob_path_079.location = (-146.8, 468.1, 33.31)
ob_path_079.rotation_euler = (-2.435e-07, 8.417e-09, -2.93)
ob_path_079.scale = (13.2, 24.64, 22.94)
ob_path_079.lineart.crease_threshold = 0.0
ob_path_076.location = (70.62, 514.2, 33.31)
ob_path_076.rotation_euler = (-1.686e-07, -8.429e-08, -2.925)
ob_path_076.scale = (13.2, 24.64, 22.94)
ob_path_076.lineart.crease_threshold = 0.0
ob_path_073.location = (286.5, 566.6, 33.31)
ob_path_073.rotation_euler = (-2.466e-07, 5.829e-09, -2.998)
ob_path_073.scale = (13.2, 24.64, 22.94)
ob_path_073.lineart.crease_threshold = 0.0
ob_path_071.location = (433.5, 557.2, 33.31)
ob_path_071.rotation_euler = (-1.868e-07, 8.331e-08, 2.926)
ob_path_071.scale = (13.2, 24.64, 22.94)
ob_path_071.lineart.crease_threshold = 0.0
ob_path_069.location = (574.1, 511.1, 33.31)
ob_path_069.rotation_euler = (-1.355e-07, -3.47e-08, 2.747)
ob_path_069.scale = (13.2, 24.64, 22.94)
ob_path_069.lineart.crease_threshold = 0.0
ob_path_066.location = (770.8, 408.1, 33.31)
ob_path_066.rotation_euler = (-3.45e-07, -1.571e-07, 2.58)
ob_path_066.scale = (13.2, 24.64, 22.94)
ob_path_066.lineart.crease_threshold = 0.0
ob_path_063.location = (949.4, 276.2, 33.31)
ob_path_063.rotation_euler = (-1.686e-07, -8.429e-08, 2.428)
ob_path_063.scale = (13.2, 24.64, 22.94)
ob_path_063.lineart.crease_threshold = 0.0
ob_path_060.location = (1098.0, 112.4, 33.31)
ob_path_060.rotation_euler = (-1.686e-07, -8.429e-08, 2.115)
ob_path_060.scale = (13.2, 24.64, 22.94)
ob_path_060.lineart.crease_threshold = 0.0
ob_path_058.location = (1128.0, -29.62, 33.31)
ob_path_058.rotation_euler = (-3.472e-07, -9.202e-08, 1.484)
ob_path_058.scale = (13.2, 24.64, 22.94)
ob_path_058.lineart.crease_threshold = 0.0
ob_path_055.location = (1068.0, -242.9, 33.31)
ob_path_055.rotation_euler = (-3.932e-07, 1.295e-07, 1.18)
ob_path_055.scale = (13.2, 24.64, 22.94)
ob_path_055.lineart.crease_threshold = 0.0
ob_path_051.location = (930.3, -504.8, 33.31)
ob_path_051.rotation_euler = (-1.429e-07, -1.699e-07, 0.9878)
ob_path_051.scale = (13.2, 24.64, 22.94)
ob_path_051.lineart.crease_threshold = 0.0
ob_path_049.location = (819.3, -596.3, 33.31)
ob_path_049.rotation_euler = (-2.338e-07, -2.005e-07, 0.3793)
ob_path_049.scale = (13.2, 24.64, 22.94)
ob_path_049.lineart.crease_threshold = 0.0
ob_path_046.location = (604.6, -650.7, 33.31)
ob_path_046.rotation_euler = (-3.81e-07, -1.173e-07, 0.0867)
ob_path_046.scale = (13.2, 24.64, 22.94)
ob_path_046.lineart.crease_threshold = 0.0
ob_path_044.location = (465.0, -619.6, 33.31)
ob_path_044.rotation_euler = (-1.686e-07, -8.429e-08, -0.8187)
ob_path_044.scale = (13.2, 24.64, 22.94)
ob_path_044.lineart.crease_threshold = 0.0
ob_path_041.location = (429.7, -408.5, 69.19)
ob_path_041.rotation_euler = (3.697e-07, 0.26, -1.479)
ob_path_041.scale = (13.2, 24.64, 22.94)
ob_path_041.lineart.crease_threshold = 0.0
ob_path_037.location = (409.4, -122.3, 143.3)
ob_path_037.rotation_euler = (-3.141e-05, 0.2288, -1.535)
ob_path_037.scale = (13.2, 24.64, 22.94)
ob_path_037.lineart.crease_threshold = 0.0
ob_path_034.location = (419.9, 95.95, 177.9)
ob_path_034.rotation_euler = (-1.573e-05, 0.01355, -1.762)
ob_path_034.scale = (13.2, 24.64, 22.94)
ob_path_034.lineart.crease_threshold = 0.0
ob_path_031.location = (464.7, 313.6, 177.9)
ob_path_031.rotation_euler = (-1.705e-07, -6.951e-08, -1.826)
ob_path_031.scale = (13.2, 24.64, 22.94)
ob_path_031.lineart.crease_threshold = 0.0
ob_path_028.location = (548.2, 518.5, 177.9)
ob_path_028.rotation_euler = (-1.686e-07, -8.429e-08, -2.161)
ob_path_028.scale = (13.2, 24.64, 22.94)
ob_path_028.lineart.crease_threshold = 0.0
ob_path_026.location = (658.1, 614.1, 177.9)
ob_path_026.rotation_euler = (-8.57e-08, -9.963e-08, -2.776)
ob_path_026.scale = (13.2, 24.64, 22.94)
ob_path_026.lineart.crease_threshold = 0.0
ob_path_025.location = (729.8, 618.6, 177.9)
ob_path_025.rotation_euler = (-3.163e-07, 1.643e-08, 2.767)
ob_path_025.scale = (13.2, 24.64, 22.94)
ob_path_025.lineart.crease_threshold = 0.0
ob_path_024.location = (780.9, 568.0, 177.9)
ob_path_024.rotation_euler = (-2.157e-07, -2.568e-07, 2.104)
ob_path_024.scale = (13.2, 24.64, 22.94)
ob_path_024.lineart.crease_threshold = 0.0
ob_path_021.location = (835.2, 354.2, 177.9)
ob_path_021.rotation_euler = (-4.73e-08, -4.558e-08, 1.67)
ob_path_021.scale = (13.2, 24.64, 22.94)
ob_path_021.lineart.crease_threshold = 0.0
ob_path_017.location = (826.4, 59.29, 177.9)
ob_path_017.rotation_euler = (-0.001193, -0.01005, 1.22)
ob_path_017.scale = (13.2, 24.64, 22.94)
ob_path_017.lineart.crease_threshold = 0.0
ob_path_016.location = (774.7, 12.79, 167.2)
ob_path_016.rotation_euler = (-0.0003588, -0.2582, 0.4375)
ob_path_016.scale = (13.2, 24.64, 22.94)
ob_path_016.lineart.crease_threshold = 0.0
ob_path_012.location = (517.3, -100.7, 76.65)
ob_path_012.rotation_euler = (-0.0003323, -0.301, 0.661)
ob_path_012.scale = (13.2, 24.64, 22.94)
ob_path_012.lineart.crease_threshold = 0.0
ob_path_010.location = (435.6, -215.9, 35.37)
ob_path_010.rotation_euler = (-9.653e-06, -0.2859, 1.007)
ob_path_010.scale = (13.2, 24.64, 22.94)
ob_path_010.lineart.crease_threshold = 0.0
ob_path_008.location = (322.6, -282.3, 1.062)
ob_path_008.rotation_euler = (0.001917, -0.07274, -0.3097)
ob_path_008.scale = (13.2, 24.64, 22.94)
ob_path_008.lineart.crease_threshold = 0.0
ob_path_006.location = (292.9, -160.4, -3.255e-07)
ob_path_006.rotation_euler = (-1.735e-07, -5.49e-08, -1.904)
ob_path_006.scale = (13.2, 24.64, 22.94)
ob_path_006.lineart.crease_threshold = 0.0
ob_path_004.location = (291.3, -24.29, 10.28)
ob_path_004.rotation_euler = (-1.686e-07, -8.429e-08, -0.6704)
ob_path_004.scale = (13.2, 24.64, 22.94)
ob_path_004.lineart.crease_threshold = 0.0
ob_path_002.location = (148.2, -2.042e-08, 10.45)
ob_path_002.rotation_euler = (-1.686e-07, -8.429e-08, 3.372e-07)
ob_path_002.scale = (13.2, 24.64, 22.94)
ob_path_002.lineart.crease_threshold = 0.0
ob_path_000.parent = ob_road_path
ob_path_000.matrix_parent_inverse = Matrix(((-4.715e-07, -1.0, -1.686e-07, 0.0), (1.0, -4.715e-07, -8.429e-08, 0.0), (8.429e-08, -1.686e-07, 1.0, 0.0), (0.0, 0.0, 0.0, 1.0)))
ob_path_000.location = (31.06, 4.414e-13, 13.5)
ob_path_000.scale = (13.2, 24.64, 22.94)
ob_path_000.lineart.crease_threshold = 0.0
ob_road_path.location = (0.0, 0.0, 0.0)
ob_road_path.lineart.crease_threshold = 0.0
ob_skybox.location = (391.0, 0.0, 0.0)
ob_skybox.scale = (3.409, 3.409, 3.409)
ob_skybox.lineart.crease_threshold = 0.0
ob_hemi_001.location = (-19.73, -7.264, -1535.0)
ob_hemi_001.rotation_euler = (2.533, 0.3598, -0.1791)
ob_hemi_001.lineart.crease_threshold = 0.0
ob_hemi.location = (0.0, 0.0, 1668.0)
ob_hemi.rotation_euler = (0.368, -0.3552, -0.1884)
ob_hemi.lineart.crease_threshold = 0.0
ob_static_invisible_basis.location = (0.0, 0.0, 0.0)
ob_static_invisible_basis.lineart.crease_threshold = 0.0
_m = ob_static_invisible_basis.modifiers.new('Mirror', 'MIRROR')
_m.use_axis = (False, True, False)
_m.use_clip = True
_m = ob_static_invisible_basis.modifiers.new('Array', 'ARRAY')
_m.fit_type = 'FIT_CURVE'
_m.curve = ob_road_path
_m.constant_offset_displace = (0.0, 0.0, 0.0)
_m.use_merge_vertices = True
_m = ob_static_invisible_basis.modifiers.new('Curve', 'CURVE')
_m.object = ob_road_path
_m = ob_static_invisible_basis.modifiers.new('Decimate', 'DECIMATE')
_m.decimate_type = 'DISSOLVE'

# ---- collection membership
col_collection_1.objects.link(ob_road_root)
col_collection_1.objects.link(ob_finishline)
col_collection_1.objects.link(ob_humanscale_001)
col_collection_1.objects.link(ob_spawns)
col_collection_2.objects.link(ob_static_invisible_basis_020)
col_collection_2.objects.link(ob_static_invisible_basis_019)
col_collection_2.objects.link(ob_static_invisible_basis_018)
col_collection_2.objects.link(ob_static_invisible_basis_017)
col_collection_2.objects.link(ob_static_invisible_basis_016)
col_collection_2.objects.link(ob_static_invisible_basis_015)
col_collection_2.objects.link(ob_static_invisible_basis_014)
col_collection_2.objects.link(ob_static_invisible_basis_013)
col_collection_2.objects.link(ob_static_invisible_basis_012)
col_collection_2.objects.link(ob_static_invisible_basis_011)
col_collection_2.objects.link(ob_static_invisible_basis_010)
col_collection_2.objects.link(ob_static_invisible_basis_009)
col_collection_2.objects.link(ob_static_invisible_basis_008)
col_collection_2.objects.link(ob_static_invisible_basis_007)
col_collection_2.objects.link(ob_static_invisible_basis_006)
col_collection_2.objects.link(ob_static_invisible_basis_004)
col_collection_2.objects.link(ob_static_invisible_basis_003)
col_collection_2.objects.link(ob_static_invisible_basis_002)
col_collection_2.objects.link(ob_static_invisible_basis_001)
col_collection_3.objects.link(ob_path_001)
col_collection_3.objects.link(ob_path_099)
col_collection_3.objects.link(ob_path_097)
col_collection_3.objects.link(ob_path_095)
col_collection_3.objects.link(ob_path_093)
col_collection_3.objects.link(ob_path_091)
col_collection_3.objects.link(ob_path_089)
col_collection_3.objects.link(ob_path_088)
col_collection_3.objects.link(ob_path_087)
col_collection_3.objects.link(ob_path_085)
col_collection_3.objects.link(ob_path_079)
col_collection_3.objects.link(ob_path_076)
col_collection_3.objects.link(ob_path_073)
col_collection_3.objects.link(ob_path_071)
col_collection_3.objects.link(ob_path_069)
col_collection_3.objects.link(ob_path_066)
col_collection_3.objects.link(ob_path_063)
col_collection_3.objects.link(ob_path_060)
col_collection_3.objects.link(ob_path_058)
col_collection_3.objects.link(ob_path_055)
col_collection_3.objects.link(ob_path_051)
col_collection_3.objects.link(ob_path_049)
col_collection_3.objects.link(ob_path_046)
col_collection_3.objects.link(ob_path_044)
col_collection_3.objects.link(ob_path_041)
col_collection_3.objects.link(ob_path_037)
col_collection_3.objects.link(ob_path_034)
col_collection_3.objects.link(ob_path_031)
col_collection_3.objects.link(ob_path_028)
col_collection_3.objects.link(ob_path_026)
col_collection_3.objects.link(ob_path_025)
col_collection_3.objects.link(ob_path_024)
col_collection_3.objects.link(ob_path_021)
col_collection_3.objects.link(ob_path_017)
col_collection_3.objects.link(ob_path_016)
col_collection_3.objects.link(ob_path_012)
col_collection_3.objects.link(ob_path_010)
col_collection_3.objects.link(ob_path_008)
col_collection_3.objects.link(ob_path_006)
col_collection_3.objects.link(ob_path_004)
col_collection_3.objects.link(ob_path_002)
col_collection_3.objects.link(ob_path_000)
col_collection_6.objects.link(ob_road_path)
col_collection_14.objects.link(ob_skybox)
col_collection_15.objects.link(ob_hemi_001)
col_collection_15.objects.link(ob_hemi)
col_collection_16.objects.link(ob_static_invisible_basis)

# ---- scene / render settings (as saved in the file)
scene.frame_start = 1; scene.frame_end = 100; scene.frame_set(1)
scene.render.engine = 'BLENDER_EEVEE_NEXT'
scene.render.resolution_percentage = 50
scene.render.dither_intensity = 0.0
scene.cycles.feature_set = 'EXPERIMENTAL'
scene.cycles.use_denoising = False
scene.cycles.samples = 128
scene.cycles.sampling_pattern = 'TABULATED_SOBOL'
scene.cycles.light_sampling_threshold = 0.0
scene.cycles.use_adaptive_sampling = False
scene.cycles.use_light_tree = False
scene.cycles.blur_glossy = 0.0
scene.cycles.sample_clamp_indirect = 0.0
scene.view_settings.view_transform = 'Standard'
bpy.context.view_layer.update()

# ---- added for rendering (the .blend has no active camera): camera
cam_auto = bpy.data.cameras.new('AutoCamera')
cam_auto.lens = 50.0
cam_auto.sensor_width = 36.0
cam_auto.clip_end = 379299.0
ob_auto_camera = bpy.data.objects.new('AutoCamera', cam_auto)
scene.collection.objects.link(ob_auto_camera)
ob_auto_camera.location = (22003.6, -25935.1, 17290.0)
ob_auto_camera.rotation_euler = (1.09748, -7.21219e-08, 0.694738)
scene.camera = ob_auto_camera
bpy.context.view_layer.update()
